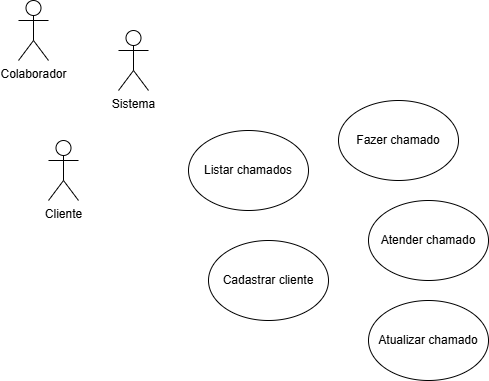

The diagram above was exported from draw.io. Its source (the exported page's mxGraphModel, read from the mxfile embedded in the PNG):
<mxGraphModel dx="1434" dy="780" grid="1" gridSize="10" guides="1" tooltips="1" connect="1" arrows="1" fold="1" page="1" pageScale="1" pageWidth="827" pageHeight="1169" math="0" shadow="0">
  <root>
    <mxCell id="0" />
    <mxCell id="1" parent="0" />
    <mxCell id="ROhCn6qC-k0TdW97eL4c-1" value="Cliente&lt;div&gt;&lt;br&gt;&lt;/div&gt;" style="shape=umlActor;verticalLabelPosition=bottom;verticalAlign=top;html=1;outlineConnect=0;" vertex="1" parent="1">
      <mxGeometry x="60" y="190" width="30" height="60" as="geometry" />
    </mxCell>
    <mxCell id="ROhCn6qC-k0TdW97eL4c-2" value="Colaborador" style="shape=umlActor;verticalLabelPosition=bottom;verticalAlign=top;html=1;outlineConnect=0;" vertex="1" parent="1">
      <mxGeometry x="30" y="50" width="30" height="60" as="geometry" />
    </mxCell>
    <mxCell id="ROhCn6qC-k0TdW97eL4c-6" value="Fazer chamado" style="ellipse;whiteSpace=wrap;html=1;" vertex="1" parent="1">
      <mxGeometry x="350" y="150" width="120" height="80" as="geometry" />
    </mxCell>
    <mxCell id="ROhCn6qC-k0TdW97eL4c-7" value="Atender chamado" style="ellipse;whiteSpace=wrap;html=1;" vertex="1" parent="1">
      <mxGeometry x="380" y="250" width="120" height="80" as="geometry" />
    </mxCell>
    <mxCell id="ROhCn6qC-k0TdW97eL4c-12" value="Sistema" style="shape=umlActor;verticalLabelPosition=bottom;verticalAlign=top;html=1;outlineConnect=0;" vertex="1" parent="1">
      <mxGeometry x="130" y="80" width="30" height="60" as="geometry" />
    </mxCell>
    <mxCell id="ROhCn6qC-k0TdW97eL4c-13" value="Cadastrar cliente" style="ellipse;whiteSpace=wrap;html=1;" vertex="1" parent="1">
      <mxGeometry x="220" y="290" width="120" height="80" as="geometry" />
    </mxCell>
    <mxCell id="ROhCn6qC-k0TdW97eL4c-17" value="Listar chamados" style="ellipse;whiteSpace=wrap;html=1;" vertex="1" parent="1">
      <mxGeometry x="200" y="180" width="120" height="80" as="geometry" />
    </mxCell>
    <mxCell id="ROhCn6qC-k0TdW97eL4c-18" value="&lt;div&gt;Atualizar chamado&lt;/div&gt;" style="ellipse;whiteSpace=wrap;html=1;" vertex="1" parent="1">
      <mxGeometry x="380" y="350" width="120" height="80" as="geometry" />
    </mxCell>
  </root>
</mxGraphModel>